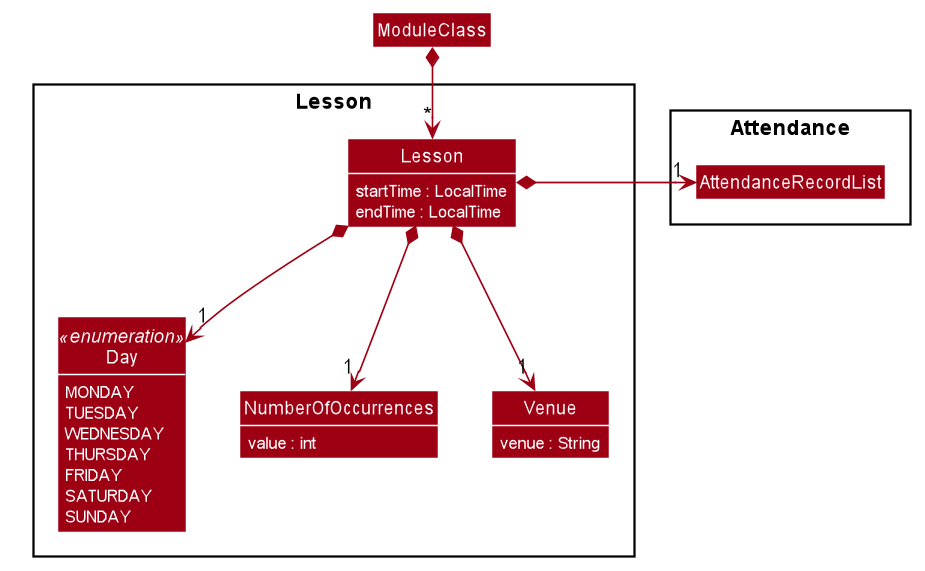

The diagram above was rendered by PlantUML. Its source (embedded in the PNG):
@startuml








skinparam BackgroundColor #FFFFFFF

skinparam Shadowing false

skinparam Class {
    FontColor #FFFFFF
    AttributeFontColor #FFFFFF
    BorderThickness 1
    BorderColor #FFFFFF
    StereotypeFontColor #FFFFFF
    FontName Arial
}

skinparam Actor {
    BorderColor #000000
    Color #000000
    FontName Arial
}

skinparam Sequence {
    MessageAlign center
    BoxFontSize 15
    BoxPadding 0
    BoxFontColor #FFFFFF
    FontName Arial
}

skinparam Participant {
    FontColor #FFFFFFF
    Padding 20
}

skinparam MinClassWidth 50
skinparam ParticipantPadding 10
skinparam Shadowing false
skinparam DefaultTextAlignment center
skinparam packageStyle Rectangle

hide footbox
hide empty members
hide circle
skinparam arrowThickness 1.1
skinparam arrowColor #9D0012
skinparam classBackgroundColor #9D0012

Class ModuleClass

package Lesson <<Rectangle>> {
    class Lesson {
        startTime : LocalTime
        endTime : LocalTime
    }
    enum Day <<enumeration>> {
        MONDAY
        TUESDAY
        WEDNESDAY
        THURSDAY
        FRIDAY
        SATURDAY
        SUNDAY
    }
    class NumberOfOccurrences {
        value : int
    }
    class Venue {
        venue : String
    }
}

package Attendance <<Rectangle>> {
    class AttendanceRecordList
}

ModuleClass *-down->"*" Lesson
Lesson *-down->"1" Day
Lesson *-down->"1" NumberOfOccurrences
Lesson *-down->"1" Venue
Lesson *-right->"1" AttendanceRecordList

@enduml